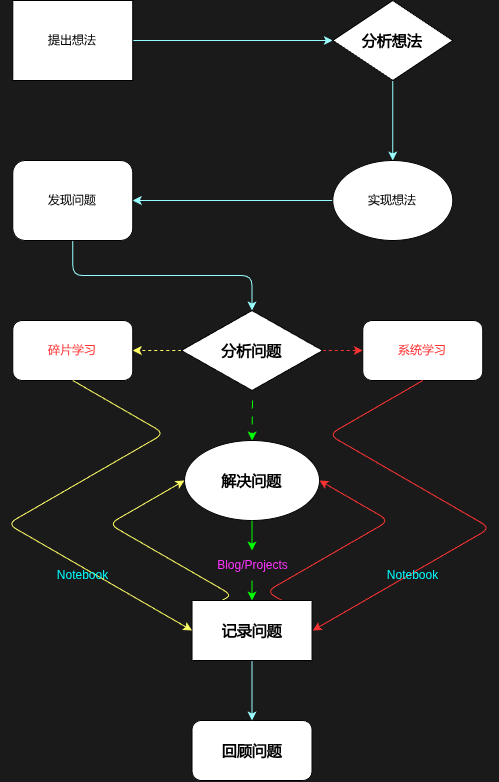

The diagram above was exported from draw.io. Its source (the exported page's mxGraphModel, read from the mxfile embedded in the PNG):
<mxGraphModel dx="561" dy="554" grid="1" gridSize="10" guides="1" tooltips="1" connect="1" arrows="1" fold="1" page="1" pageScale="1" pageWidth="827" pageHeight="1169" background="#1A1A1A" math="0" shadow="0">
  <root>
    <object label="" id="0">
      <mxCell />
    </object>
    <mxCell id="1" style="" parent="0" />
    <mxCell id="8" style="edgeStyle=none;html=1;exitX=1;exitY=0.5;exitDx=0;exitDy=0;entryX=0;entryY=0.5;entryDx=0;entryDy=0;strokeColor=#99FFFF;fillColor=default;" parent="1" source="2" target="3" edge="1">
      <mxGeometry relative="1" as="geometry" />
    </mxCell>
    <mxCell id="2" value="&lt;font style=&quot;&quot;&gt;提出想法&lt;/font&gt;" style="rounded=0;whiteSpace=wrap;html=1;" parent="1" vertex="1">
      <mxGeometry x="155.28" y="70" width="120" height="80" as="geometry" />
    </mxCell>
    <mxCell id="9" style="edgeStyle=none;html=1;exitX=0.5;exitY=1;exitDx=0;exitDy=0;entryX=0.5;entryY=0;entryDx=0;entryDy=0;strokeColor=#99FFFF;" parent="1" source="3" target="4" edge="1">
      <mxGeometry relative="1" as="geometry" />
    </mxCell>
    <mxCell id="3" value="&lt;font style=&quot;font-size: 15px;&quot;&gt;&lt;b&gt;分析想法&lt;/b&gt;&lt;/font&gt;" style="rhombus;whiteSpace=wrap;html=1;" parent="1" vertex="1">
      <mxGeometry x="475.28" y="70" width="120" height="80" as="geometry" />
    </mxCell>
    <mxCell id="10" style="edgeStyle=none;html=1;exitX=0;exitY=0.5;exitDx=0;exitDy=0;entryX=1;entryY=0.5;entryDx=0;entryDy=0;strokeColor=#99FFFF;" parent="1" source="4" target="5" edge="1">
      <mxGeometry relative="1" as="geometry" />
    </mxCell>
    <mxCell id="4" value="实现想法" style="ellipse;whiteSpace=wrap;html=1;" parent="1" vertex="1">
      <mxGeometry x="475.28" y="230" width="120" height="80" as="geometry" />
    </mxCell>
    <mxCell id="14" style="edgeStyle=orthogonalEdgeStyle;html=1;exitX=0.5;exitY=1;exitDx=0;exitDy=0;entryX=0.5;entryY=0;entryDx=0;entryDy=0;strokeColor=#99FFFF;" parent="1" source="5" target="6" edge="1">
      <mxGeometry relative="1" as="geometry">
        <mxPoint x="215.27999999999997" y="370" as="targetPoint" />
      </mxGeometry>
    </mxCell>
    <mxCell id="5" value="发现问题" style="rounded=1;whiteSpace=wrap;html=1;" parent="1" vertex="1">
      <mxGeometry x="155.28" y="230" width="120" height="80" as="geometry" />
    </mxCell>
    <mxCell id="17" style="edgeStyle=none;html=1;exitX=0;exitY=0.5;exitDx=0;exitDy=0;dashed=1;strokeColor=#FFFF66;" parent="1" source="6" target="15" edge="1">
      <mxGeometry relative="1" as="geometry" />
    </mxCell>
    <mxCell id="18" style="edgeStyle=none;html=1;exitX=1;exitY=0.5;exitDx=0;exitDy=0;entryX=0;entryY=0.5;entryDx=0;entryDy=0;dashed=1;strokeColor=#FF3333;" parent="1" source="6" target="16" edge="1">
      <mxGeometry relative="1" as="geometry" />
    </mxCell>
    <mxCell id="22" style="edgeStyle=none;html=1;dashed=1;dashPattern=8 8;strokeColor=#00FF00;" parent="1" target="7" edge="1">
      <mxGeometry relative="1" as="geometry">
        <mxPoint x="395" y="470" as="sourcePoint" />
      </mxGeometry>
    </mxCell>
    <mxCell id="6" value="&lt;font style=&quot;font-size: 15px;&quot;&gt;&lt;b&gt;分析问题&lt;/b&gt;&lt;/font&gt;" style="rhombus;whiteSpace=wrap;html=1;" parent="1" vertex="1">
      <mxGeometry x="323.78" y="380" width="141.5" height="80" as="geometry" />
    </mxCell>
    <mxCell id="32" style="edgeStyle=none;html=1;exitX=0.5;exitY=1;exitDx=0;exitDy=0;entryX=0.5;entryY=0;entryDx=0;entryDy=0;strokeColor=#00FF00;" parent="1" source="46" target="31" edge="1">
      <mxGeometry relative="1" as="geometry" />
    </mxCell>
    <mxCell id="7" value="&lt;font style=&quot;font-size: 15px;&quot;&gt;&lt;b&gt;解决问题&lt;/b&gt;&lt;/font&gt;" style="ellipse;whiteSpace=wrap;html=1;" parent="1" vertex="1">
      <mxGeometry x="327.03" y="510" width="135" height="80" as="geometry" />
    </mxCell>
    <mxCell id="15" value="&lt;font style=&quot;color: rgb(255, 51, 51);&quot;&gt;碎片学习&lt;/font&gt;" style="rounded=1;whiteSpace=wrap;html=1;" parent="1" vertex="1">
      <mxGeometry x="155.28" y="390" width="120" height="60" as="geometry" />
    </mxCell>
    <mxCell id="16" value="&lt;font style=&quot;color: rgb(255, 51, 51);&quot;&gt;系统学习&lt;/font&gt;" style="rounded=1;whiteSpace=wrap;html=1;" parent="1" vertex="1">
      <mxGeometry x="505.28" y="390" width="120" height="60" as="geometry" />
    </mxCell>
    <mxCell id="29" value="&lt;b&gt;&lt;font style=&quot;font-size: 15px;&quot;&gt;回顾问题&lt;/font&gt;&lt;/b&gt;" style="rounded=1;whiteSpace=wrap;html=1;direction=east;" parent="1" vertex="1">
      <mxGeometry x="334.53" y="790" width="120" height="60" as="geometry" />
    </mxCell>
    <mxCell id="33" style="edgeStyle=none;html=1;exitX=0.5;exitY=1;exitDx=0;exitDy=0;entryX=0.5;entryY=0;entryDx=0;entryDy=0;strokeColor=#99FFFF;" parent="1" source="31" target="29" edge="1">
      <mxGeometry relative="1" as="geometry" />
    </mxCell>
    <mxCell id="53" style="edgeStyle=isometricEdgeStyle;html=1;exitX=0.25;exitY=0;exitDx=0;exitDy=0;strokeColor=#FFFF66;entryX=0;entryY=0.5;entryDx=0;entryDy=0;" edge="1" parent="1" source="31" target="7">
      <mxGeometry relative="1" as="geometry">
        <mxPoint x="310" y="620" as="targetPoint" />
        <Array as="points">
          <mxPoint x="280" y="610" />
        </Array>
      </mxGeometry>
    </mxCell>
    <mxCell id="54" style="edgeStyle=isometricEdgeStyle;html=1;exitX=0.75;exitY=0;exitDx=0;exitDy=0;strokeColor=#FF3333;elbow=vertical;entryX=1;entryY=0.5;entryDx=0;entryDy=0;" edge="1" parent="1" source="31" target="7">
      <mxGeometry relative="1" as="geometry">
        <mxPoint x="490" y="600" as="targetPoint" />
        <Array as="points">
          <mxPoint x="480" y="620" />
        </Array>
      </mxGeometry>
    </mxCell>
    <mxCell id="31" value="&lt;font style=&quot;font-size: 15px;&quot;&gt;&lt;b&gt;记录问题&lt;/b&gt;&lt;/font&gt;" style="rounded=0;whiteSpace=wrap;html=1;" parent="1" vertex="1">
      <mxGeometry x="334.53" y="670" width="120" height="60" as="geometry" />
    </mxCell>
    <mxCell id="36" value="" style="edgeStyle=elbowEdgeStyle;html=1;" parent="1" edge="1">
      <mxGeometry relative="1" as="geometry">
        <mxPoint x="215.27999999999997" y="490" as="targetPoint" />
        <mxPoint x="215.27999999999997" y="490" as="sourcePoint" />
        <Array as="points" />
      </mxGeometry>
    </mxCell>
    <mxCell id="43" value="" style="edgeStyle=isometricEdgeStyle;html=1;exitX=0.5;exitY=1;exitDx=0;exitDy=0;strokeColor=#FF3333;" parent="1" source="16" edge="1">
      <mxGeometry relative="1" as="geometry">
        <mxPoint x="455.28" y="700" as="targetPoint" />
        <mxPoint x="565.28" y="450" as="sourcePoint" />
        <Array as="points">
          <mxPoint x="585.28" y="570" />
        </Array>
      </mxGeometry>
    </mxCell>
    <mxCell id="45" value="" style="edgeStyle=isometricEdgeStyle;html=1;exitX=0.5;exitY=1;exitDx=0;exitDy=0;elbow=vertical;strokeColor=#FFFF66;entryX=0;entryY=0.5;entryDx=0;entryDy=0;" parent="1" source="15" target="31" edge="1">
      <mxGeometry relative="1" as="geometry">
        <mxPoint x="225.27999999999997" y="620" as="targetPoint" />
        <mxPoint x="215.27999999999997" y="450" as="sourcePoint" />
        <Array as="points">
          <mxPoint x="225.27999999999997" y="550" />
        </Array>
      </mxGeometry>
    </mxCell>
    <mxCell id="47" value="" style="edgeStyle=none;html=1;exitX=0.5;exitY=1;exitDx=0;exitDy=0;entryX=0.5;entryY=0;entryDx=0;entryDy=0;strokeColor=#00FF00;" parent="1" source="7" target="46" edge="1">
      <mxGeometry relative="1" as="geometry">
        <mxPoint x="394.28" y="590" as="sourcePoint" />
        <mxPoint x="394.28" y="650" as="targetPoint" />
      </mxGeometry>
    </mxCell>
    <mxCell id="46" value="&lt;font style=&quot;color: rgb(255, 51, 255);&quot;&gt;Blog/Projects&lt;/font&gt;" style="text;html=1;align=center;verticalAlign=middle;resizable=0;points=[];autosize=1;strokeColor=none;fillColor=none;" parent="1" vertex="1">
      <mxGeometry x="349.53" y="620" width="90" height="30" as="geometry" />
    </mxCell>
    <mxCell id="48" value="&lt;font style=&quot;color: rgb(0, 255, 255);&quot;&gt;Notebook&lt;/font&gt;" style="text;html=1;align=center;verticalAlign=middle;resizable=0;points=[];autosize=1;strokeColor=none;fillColor=none;" vertex="1" parent="1">
      <mxGeometry x="520" y="630" width="70" height="30" as="geometry" />
    </mxCell>
    <mxCell id="49" value="&lt;font style=&quot;color: rgb(0, 255, 255);&quot;&gt;Notebook&lt;/font&gt;" style="text;html=1;align=center;verticalAlign=middle;resizable=0;points=[];autosize=1;strokeColor=none;fillColor=none;" vertex="1" parent="1">
      <mxGeometry x="190" y="630" width="70" height="30" as="geometry" />
    </mxCell>
  </root>
</mxGraphModel>